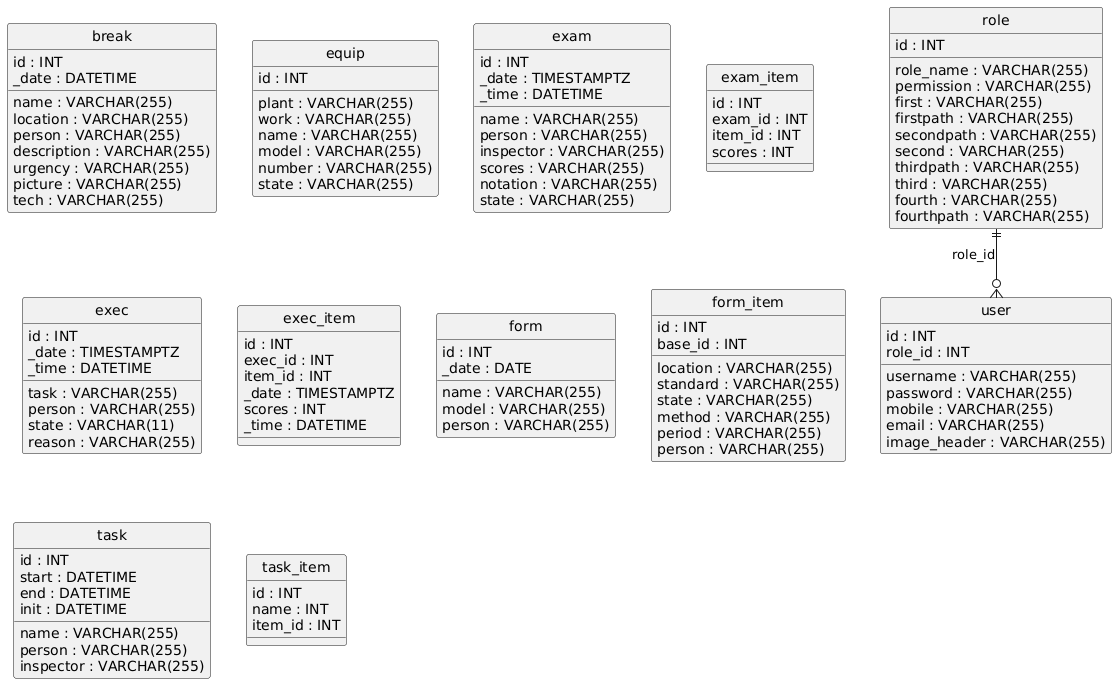

The diagram above was rendered by PlantUML. Its source (embedded in the PNG):
@startuml
hide circle
skinparam linetype ortho

entity "break" as break {
  id : INT
  name : VARCHAR(255)
  _date : DATETIME
  location : VARCHAR(255)
  person : VARCHAR(255)
  description : VARCHAR(255)
  urgency : VARCHAR(255)
  picture : VARCHAR(255)
  tech : VARCHAR(255)
}

entity "equip" as equip {
  id : INT
  plant : VARCHAR(255)
  work : VARCHAR(255)
  name : VARCHAR(255)
  model : VARCHAR(255)
  number : VARCHAR(255)
  state : VARCHAR(255)
}

entity "exam" as exam {
  id : INT
  name : VARCHAR(255)
  _date : TIMESTAMPTZ
  person : VARCHAR(255)
  inspector : VARCHAR(255)
  scores : VARCHAR(255)
  notation : VARCHAR(255)
  state : VARCHAR(255)
  _time : DATETIME
}

entity "exam_item" as exam_item {
  id : INT
  exam_id : INT
  item_id : INT
  scores : INT
}

entity "exec" as exec {
  id : INT
  task : VARCHAR(255)
  person : VARCHAR(255)
  state : VARCHAR(11)
  _date : TIMESTAMPTZ
  reason : VARCHAR(255)
  _time : DATETIME
}

entity "exec_item" as exec_item {
  id : INT
  exec_id : INT
  item_id : INT
  _date : TIMESTAMPTZ
  scores : INT
  _time : DATETIME
}

entity "form" as form {
  id : INT
  name : VARCHAR(255)
  model : VARCHAR(255)
  person : VARCHAR(255)
  _date : DATE
}

entity "form_item" as form_item {
  id : INT
  base_id : INT
  location : VARCHAR(255)
  standard : VARCHAR(255)
  state : VARCHAR(255)
  method : VARCHAR(255)
  period : VARCHAR(255)
  person : VARCHAR(255)
}

entity "role" as role {
  id : INT
  role_name : VARCHAR(255)
  permission : VARCHAR(255)
  first : VARCHAR(255)
  firstpath : VARCHAR(255)
  secondpath : VARCHAR(255)
  second : VARCHAR(255)
  thirdpath : VARCHAR(255)
  third : VARCHAR(255)
  fourth : VARCHAR(255)
  fourthpath : VARCHAR(255)
}

entity "task" as task {
  id : INT
  name : VARCHAR(255)
  start : DATETIME
  end : DATETIME
  init : DATETIME
  person : VARCHAR(255)
  inspector : VARCHAR(255)
}

entity "task_item" as task_item {
  id : INT
  name : INT
  item_id : INT
}

entity "user" as user {
  id : INT
  username : VARCHAR(255)
  password : VARCHAR(255)
  mobile : VARCHAR(255)
  email : VARCHAR(255)
  role_id : INT
  image_header : VARCHAR(255)
}

role ||--o{ user : "role_id"
@enduml